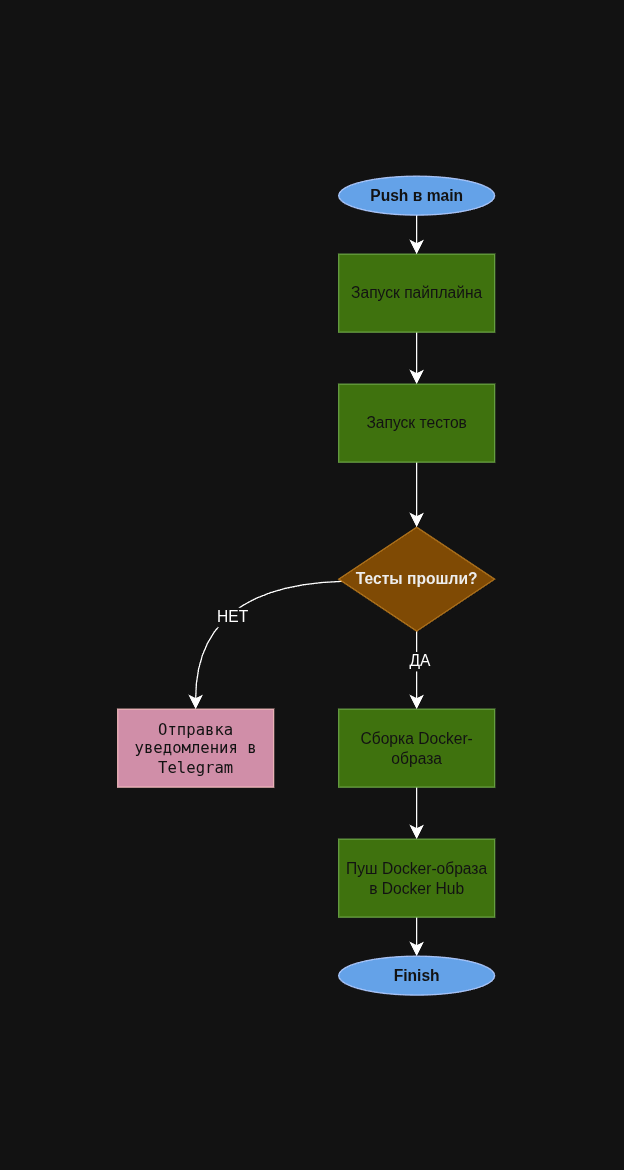

The diagram above was exported from draw.io. Its source (the exported page's mxGraphModel, read from the mxfile embedded in the PNG):
<mxGraphModel dx="831" dy="567" grid="1" gridSize="10" guides="1" tooltips="1" connect="1" arrows="1" fold="1" page="1" pageScale="1" pageWidth="120" pageHeight="300" math="0" shadow="0">
  <root>
    <mxCell id="0" />
    <mxCell id="1" parent="0" />
    <mxCell id="_vHlDLQTG3Tx4oD-_bdy-6" value="" style="edgeStyle=none;curved=1;rounded=0;orthogonalLoop=1;jettySize=auto;html=1;fontSize=12;startSize=8;endSize=8;" parent="1" source="_vHlDLQTG3Tx4oD-_bdy-1" target="_vHlDLQTG3Tx4oD-_bdy-5" edge="1">
      <mxGeometry relative="1" as="geometry" />
    </mxCell>
    <mxCell id="_vHlDLQTG3Tx4oD-_bdy-1" value="Запуск пайплайна" style="rounded=0;whiteSpace=wrap;html=1;fillColor=#60a917;fontColor=#ffffff;strokeColor=#2D7600;opacity=80;fontSize=12;fontStyle=0" parent="1" vertex="1">
      <mxGeometry x="380" y="195" width="120" height="60" as="geometry" />
    </mxCell>
    <mxCell id="_vHlDLQTG3Tx4oD-_bdy-8" value="" style="edgeStyle=none;curved=1;rounded=0;orthogonalLoop=1;jettySize=auto;html=1;fontSize=12;startSize=8;endSize=8;" parent="1" source="_vHlDLQTG3Tx4oD-_bdy-2" target="_vHlDLQTG3Tx4oD-_bdy-7" edge="1">
      <mxGeometry relative="1" as="geometry" />
    </mxCell>
    <mxCell id="_vHlDLQTG3Tx4oD-_bdy-12" value="ДА" style="edgeLabel;html=1;align=center;verticalAlign=middle;resizable=0;points=[];fontSize=12;" parent="_vHlDLQTG3Tx4oD-_bdy-8" vertex="1" connectable="0">
      <mxGeometry x="-0.2345" y="2" relative="1" as="geometry">
        <mxPoint as="offset" />
      </mxGeometry>
    </mxCell>
    <mxCell id="sCf_FolprTGCLSIzGpdz-3" style="edgeStyle=none;curved=1;rounded=0;orthogonalLoop=1;jettySize=auto;html=1;entryX=0.5;entryY=0;entryDx=0;entryDy=0;fontSize=12;startSize=8;endSize=8;" edge="1" parent="1" source="_vHlDLQTG3Tx4oD-_bdy-2" target="_vHlDLQTG3Tx4oD-_bdy-9">
      <mxGeometry relative="1" as="geometry">
        <Array as="points">
          <mxPoint x="270" y="450" />
        </Array>
      </mxGeometry>
    </mxCell>
    <mxCell id="sCf_FolprTGCLSIzGpdz-4" value="НЕТ" style="edgeLabel;html=1;align=center;verticalAlign=middle;resizable=0;points=[];fontSize=12;" vertex="1" connectable="0" parent="sCf_FolprTGCLSIzGpdz-3">
      <mxGeometry x="-0.175" y="24" relative="1" as="geometry">
        <mxPoint as="offset" />
      </mxGeometry>
    </mxCell>
    <mxCell id="_vHlDLQTG3Tx4oD-_bdy-2" value="Тесты прошли?" style="rhombus;whiteSpace=wrap;html=1;fillColor=#f0a30a;fontColor=#000000;strokeColor=#BD7000;opacity=80;fontStyle=1" parent="1" vertex="1">
      <mxGeometry x="380" y="405" width="120" height="80" as="geometry" />
    </mxCell>
    <mxCell id="_vHlDLQTG3Tx4oD-_bdy-18" value="" style="edgeStyle=none;curved=1;rounded=0;orthogonalLoop=1;jettySize=auto;html=1;fontSize=12;startSize=8;endSize=8;" parent="1" source="_vHlDLQTG3Tx4oD-_bdy-3" target="_vHlDLQTG3Tx4oD-_bdy-1" edge="1">
      <mxGeometry relative="1" as="geometry" />
    </mxCell>
    <mxCell id="_vHlDLQTG3Tx4oD-_bdy-3" value="Push в main" style="ellipse;whiteSpace=wrap;html=1;fillColor=#0050ef;fontColor=#ffffff;strokeColor=#001DBC;opacity=90;fontStyle=1" parent="1" vertex="1">
      <mxGeometry x="380" y="135" width="120" height="30" as="geometry" />
    </mxCell>
    <mxCell id="_vHlDLQTG3Tx4oD-_bdy-17" value="" style="edgeStyle=none;curved=1;rounded=0;orthogonalLoop=1;jettySize=auto;html=1;fontSize=12;startSize=8;endSize=8;" parent="1" source="_vHlDLQTG3Tx4oD-_bdy-5" target="_vHlDLQTG3Tx4oD-_bdy-2" edge="1">
      <mxGeometry relative="1" as="geometry" />
    </mxCell>
    <mxCell id="_vHlDLQTG3Tx4oD-_bdy-5" value="Запуск тестов" style="rounded=0;whiteSpace=wrap;html=1;fillColor=#60a917;fontColor=#ffffff;strokeColor=#2D7600;opacity=80;fontSize=12;fontStyle=0" parent="1" vertex="1">
      <mxGeometry x="380" y="295" width="120" height="60" as="geometry" />
    </mxCell>
    <mxCell id="_vHlDLQTG3Tx4oD-_bdy-14" value="" style="edgeStyle=none;curved=1;rounded=0;orthogonalLoop=1;jettySize=auto;html=1;fontSize=12;startSize=8;endSize=8;" parent="1" source="_vHlDLQTG3Tx4oD-_bdy-7" target="_vHlDLQTG3Tx4oD-_bdy-13" edge="1">
      <mxGeometry relative="1" as="geometry" />
    </mxCell>
    <mxCell id="_vHlDLQTG3Tx4oD-_bdy-7" value="Сборка Docker-образа" style="whiteSpace=wrap;html=1;fillColor=#60a917;fontColor=#ffffff;strokeColor=#2D7600;opacity=80;fontSize=12;fontStyle=0" parent="1" vertex="1">
      <mxGeometry x="380" y="545" width="120" height="60" as="geometry" />
    </mxCell>
    <mxCell id="_vHlDLQTG3Tx4oD-_bdy-9" value="&lt;li data-end=&quot;1464&quot; data-start=&quot;1387&quot;&gt;&lt;p data-end=&quot;1464&quot; data-start=&quot;1390&quot;&gt;&lt;code data-end=&quot;1462&quot; data-start=&quot;1429&quot;&gt;Отправка уведомления в Telegram&lt;/code&gt;&lt;/p&gt;&lt;/li&gt;" style="whiteSpace=wrap;html=1;fillColor=#a20025;strokeColor=#6F0000;fontColor=#ffffff;opacity=80;fontStyle=0" parent="1" vertex="1">
      <mxGeometry x="210" y="545" width="120" height="60" as="geometry" />
    </mxCell>
    <mxCell id="_vHlDLQTG3Tx4oD-_bdy-16" value="" style="edgeStyle=none;curved=1;rounded=0;orthogonalLoop=1;jettySize=auto;html=1;fontSize=12;startSize=8;endSize=8;" parent="1" source="_vHlDLQTG3Tx4oD-_bdy-13" target="_vHlDLQTG3Tx4oD-_bdy-15" edge="1">
      <mxGeometry relative="1" as="geometry" />
    </mxCell>
    <mxCell id="_vHlDLQTG3Tx4oD-_bdy-13" value="Пуш Docker-образа в Docker Hub" style="whiteSpace=wrap;html=1;fillColor=#60a917;fontColor=#ffffff;strokeColor=#2D7600;opacity=80;fontSize=12;fontStyle=0" parent="1" vertex="1">
      <mxGeometry x="380" y="645" width="120" height="60" as="geometry" />
    </mxCell>
    <mxCell id="_vHlDLQTG3Tx4oD-_bdy-15" value="Finish" style="ellipse;whiteSpace=wrap;html=1;fillColor=#0050ef;fontColor=#ffffff;strokeColor=#001DBC;opacity=90;fontStyle=1" parent="1" vertex="1">
      <mxGeometry x="380" y="735" width="120" height="30" as="geometry" />
    </mxCell>
  </root>
</mxGraphModel>